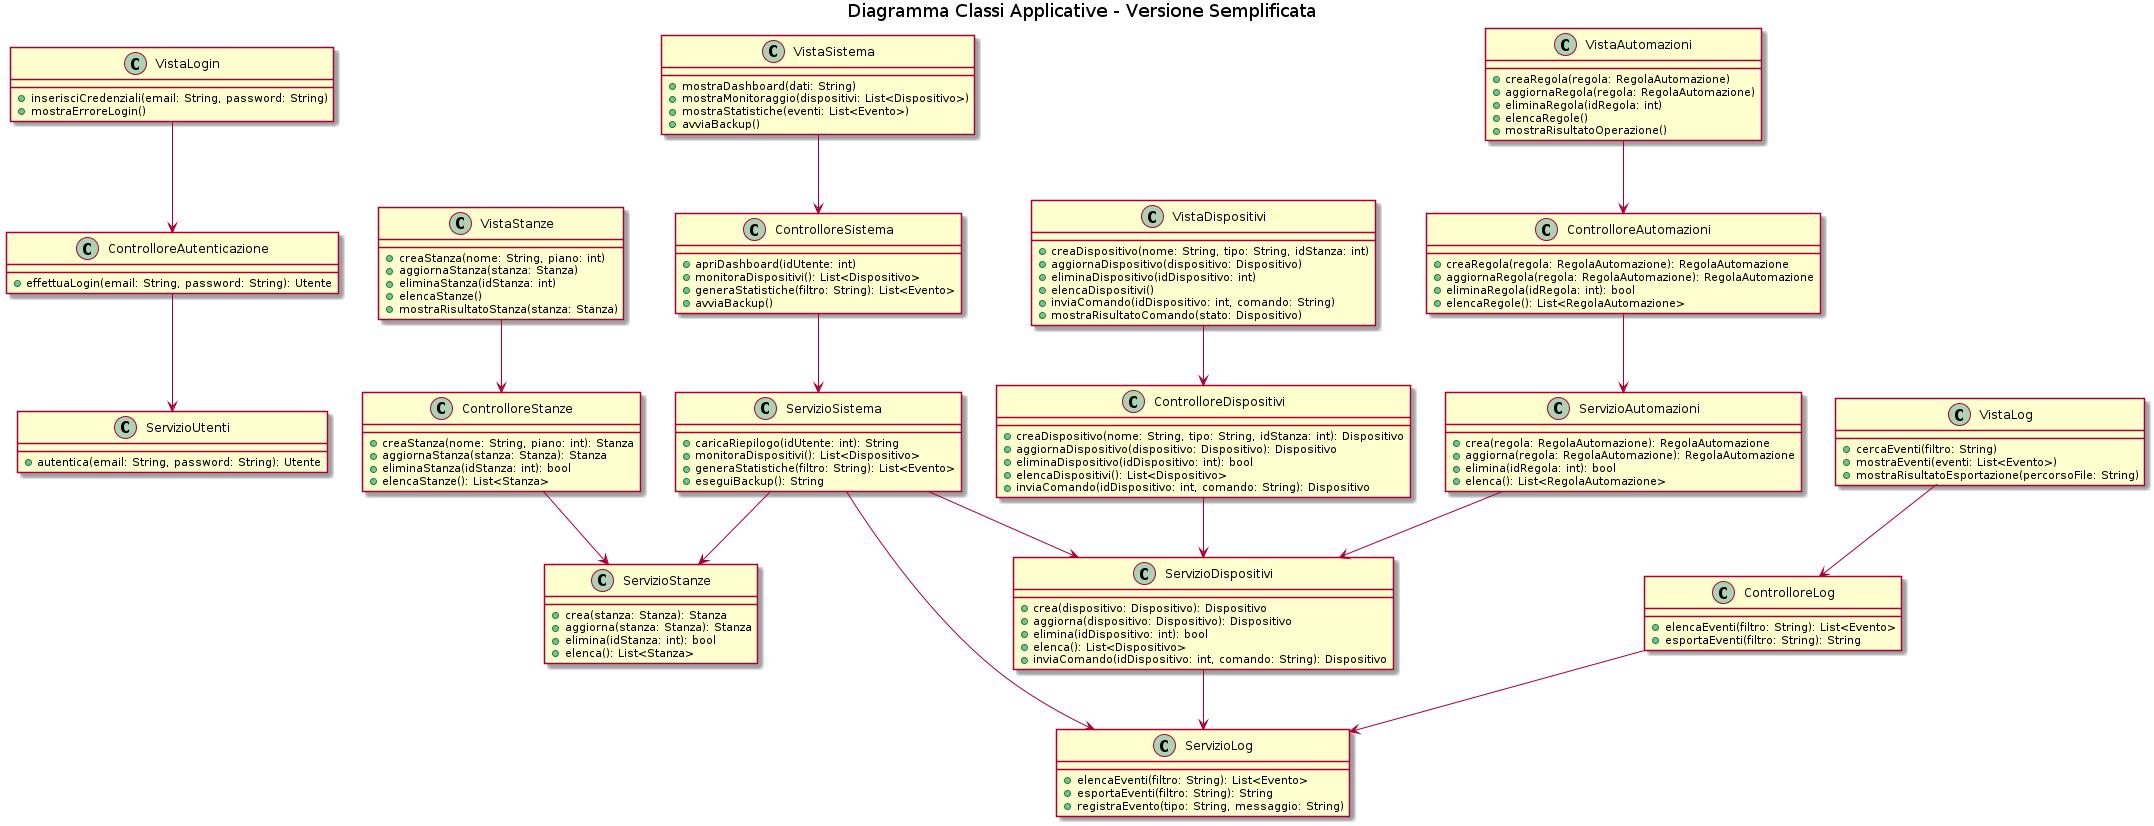

The diagram above was rendered by PlantUML. Its source (embedded in the PNG):
@startuml
title Diagramma Classi Applicative - Versione Semplificata

class VistaLogin {
  +inserisciCredenziali(email: String, password: String)
  +mostraErroreLogin()
}

class VistaStanze {
  +creaStanza(nome: String, piano: int)
  +aggiornaStanza(stanza: Stanza)
  +eliminaStanza(idStanza: int)
  +elencaStanze()
  +mostraRisultatoStanza(stanza: Stanza)
}

class VistaDispositivi {
  +creaDispositivo(nome: String, tipo: String, idStanza: int)
  +aggiornaDispositivo(dispositivo: Dispositivo)
  +eliminaDispositivo(idDispositivo: int)
  +elencaDispositivi()
  +inviaComando(idDispositivo: int, comando: String)
  +mostraRisultatoComando(stato: Dispositivo)
}

class VistaAutomazioni {
  +creaRegola(regola: RegolaAutomazione)
  +aggiornaRegola(regola: RegolaAutomazione)
  +eliminaRegola(idRegola: int)
  +elencaRegole()
  +mostraRisultatoOperazione()
}

class VistaLog {
  +cercaEventi(filtro: String)
  +mostraEventi(eventi: List<Evento>)
  +mostraRisultatoEsportazione(percorsoFile: String)
}

class VistaSistema {
  +mostraDashboard(dati: String)
  +mostraMonitoraggio(dispositivi: List<Dispositivo>)
  +mostraStatistiche(eventi: List<Evento>)
  +avviaBackup()
}

class ControlloreAutenticazione {
  +effettuaLogin(email: String, password: String): Utente
}

class ControlloreStanze {
  +creaStanza(nome: String, piano: int): Stanza
  +aggiornaStanza(stanza: Stanza): Stanza
  +eliminaStanza(idStanza: int): bool
  +elencaStanze(): List<Stanza>
}

class ControlloreDispositivi {
  +creaDispositivo(nome: String, tipo: String, idStanza: int): Dispositivo
  +aggiornaDispositivo(dispositivo: Dispositivo): Dispositivo
  +eliminaDispositivo(idDispositivo: int): bool
  +elencaDispositivi(): List<Dispositivo>
  +inviaComando(idDispositivo: int, comando: String): Dispositivo
}

class ControlloreAutomazioni {
  +creaRegola(regola: RegolaAutomazione): RegolaAutomazione
  +aggiornaRegola(regola: RegolaAutomazione): RegolaAutomazione
  +eliminaRegola(idRegola: int): bool
  +elencaRegole(): List<RegolaAutomazione>
}

class ControlloreLog {
  +elencaEventi(filtro: String): List<Evento>
  +esportaEventi(filtro: String): String
}

class ControlloreSistema {
  +apriDashboard(idUtente: int)
  +monitoraDispositivi(): List<Dispositivo>
  +generaStatistiche(filtro: String): List<Evento>
  +avviaBackup()
}

class ServizioUtenti {
  +autentica(email: String, password: String): Utente
}

class ServizioStanze {
  +crea(stanza: Stanza): Stanza
  +aggiorna(stanza: Stanza): Stanza
  +elimina(idStanza: int): bool
  +elenca(): List<Stanza>
}

class ServizioDispositivi {
  +crea(dispositivo: Dispositivo): Dispositivo
  +aggiorna(dispositivo: Dispositivo): Dispositivo
  +elimina(idDispositivo: int): bool
  +elenca(): List<Dispositivo>
  +inviaComando(idDispositivo: int, comando: String): Dispositivo
}

class ServizioAutomazioni {
  +crea(regola: RegolaAutomazione): RegolaAutomazione
  +aggiorna(regola: RegolaAutomazione): RegolaAutomazione
  +elimina(idRegola: int): bool
  +elenca(): List<RegolaAutomazione>
}

class ServizioLog {
  +elencaEventi(filtro: String): List<Evento>
  +esportaEventi(filtro: String): String
  +registraEvento(tipo: String, messaggio: String)
}

class ServizioSistema {
  +caricaRiepilogo(idUtente: int): String
  +monitoraDispositivi(): List<Dispositivo>
  +generaStatistiche(filtro: String): List<Evento>
  +eseguiBackup(): String
}

VistaLogin --> ControlloreAutenticazione
VistaStanze --> ControlloreStanze
VistaDispositivi --> ControlloreDispositivi
VistaAutomazioni --> ControlloreAutomazioni
VistaLog --> ControlloreLog
VistaSistema --> ControlloreSistema

ControlloreAutenticazione --> ServizioUtenti
ControlloreStanze --> ServizioStanze
ControlloreDispositivi --> ServizioDispositivi
ControlloreAutomazioni --> ServizioAutomazioni
ControlloreLog --> ServizioLog
ControlloreSistema --> ServizioSistema

ServizioDispositivi --> ServizioLog
ServizioAutomazioni --> ServizioDispositivi
ServizioSistema --> ServizioDispositivi
ServizioSistema --> ServizioLog
ServizioSistema --> ServizioStanze
@enduml